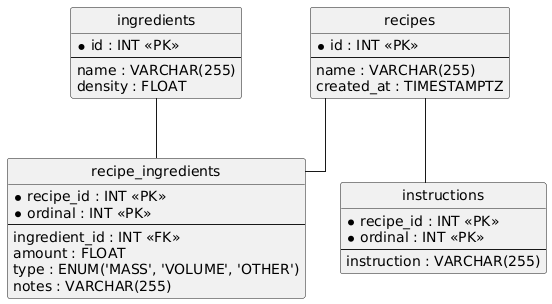

The diagram above was rendered by PlantUML. Its source (embedded in the PNG):
@startuml
hide circle
skinparam linetype ortho

entity "recipes" as recipes {
  * id : INT <<PK>>
  --
  name : VARCHAR(255)
  created_at : TIMESTAMPTZ
}

entity "ingredients" as ingredients {
  * id : INT <<PK>>
  --
  name : VARCHAR(255)
  density : FLOAT
}

entity "recipe_ingredients" as recipe_ingredients {
  * recipe_id : INT <<PK>>
  * ordinal : INT <<PK>>
  --
  ingredient_id : INT <<FK>>
  amount : FLOAT
  type : ENUM('MASS', 'VOLUME', 'OTHER')
  notes : VARCHAR(255)
}

entity "instructions" as instructions {
  * recipe_id : INT <<PK>>
  * ordinal : INT <<PK>>
  --
  instruction : VARCHAR(255)
}

recipes -- recipe_ingredients
ingredients -- recipe_ingredients
recipes -- instructions
@enduml